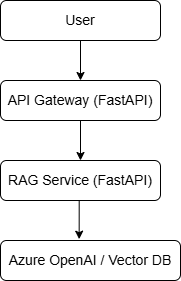

The diagram above was exported from draw.io. Its source (the exported page's mxGraphModel, read from the mxfile embedded in the PNG):
<mxGraphModel dx="786" dy="516" grid="1" gridSize="10" guides="1" tooltips="1" connect="1" arrows="1" fold="1" page="1" pageScale="1" pageWidth="850" pageHeight="1100" background="#FFFFFF" math="0" shadow="0">
  <root>
    <mxCell id="0" />
    <mxCell id="1" parent="0" />
    <mxCell id="3v7Lnjk9d6ozmS6lKX9d-5" edge="1" parent="1" source="3v7Lnjk9d6ozmS6lKX9d-1" style="edgeStyle=orthogonalEdgeStyle;rounded=0;orthogonalLoop=1;jettySize=auto;html=1;" target="3v7Lnjk9d6ozmS6lKX9d-2" value="">
      <mxGeometry relative="1" as="geometry" />
    </mxCell>
    <mxCell id="3v7Lnjk9d6ozmS6lKX9d-1" parent="1" style="rounded=1;whiteSpace=wrap;html=1;" value="&lt;font style=&quot;font-size: 14px;&quot;&gt;User&lt;/font&gt;" vertex="1">
      <mxGeometry height="40" width="160" x="160" y="80" as="geometry" />
    </mxCell>
    <mxCell id="3v7Lnjk9d6ozmS6lKX9d-6" edge="1" parent="1" source="3v7Lnjk9d6ozmS6lKX9d-2" style="edgeStyle=orthogonalEdgeStyle;rounded=0;orthogonalLoop=1;jettySize=auto;html=1;" target="3v7Lnjk9d6ozmS6lKX9d-3" value="">
      <mxGeometry relative="1" as="geometry" />
    </mxCell>
    <mxCell id="3v7Lnjk9d6ozmS6lKX9d-2" parent="1" style="rounded=1;whiteSpace=wrap;html=1;" value="&lt;font style=&quot;font-size: 14px;&quot;&gt;API Gateway (FastAPI)&lt;/font&gt;" vertex="1">
      <mxGeometry height="40" width="160" x="160" y="160" as="geometry" />
    </mxCell>
    <mxCell id="3v7Lnjk9d6ozmS6lKX9d-3" parent="1" style="rounded=1;whiteSpace=wrap;html=1;" value="&lt;font style=&quot;font-size: 14px;&quot;&gt;RAG Service (FastAPI)&lt;/font&gt;" vertex="1">
      <mxGeometry height="40" width="160" x="160" y="240" as="geometry" />
    </mxCell>
    <mxCell id="3v7Lnjk9d6ozmS6lKX9d-4" parent="1" style="rounded=1;whiteSpace=wrap;html=1;" value="&lt;font style=&quot;font-size: 14px;&quot;&gt;Azure OpenAI / Vector DB&lt;/font&gt;" vertex="1">
      <mxGeometry height="40" width="180" x="160" y="320" as="geometry" />
    </mxCell>
    <mxCell id="3v7Lnjk9d6ozmS6lKX9d-8" edge="1" parent="1" source="3v7Lnjk9d6ozmS6lKX9d-3" style="edgeStyle=orthogonalEdgeStyle;rounded=0;orthogonalLoop=1;jettySize=auto;html=1;exitX=0.5;exitY=1;exitDx=0;exitDy=0;entryX=0.437;entryY=-0.033;entryDx=0;entryDy=0;entryPerimeter=0;" target="3v7Lnjk9d6ozmS6lKX9d-4">
      <mxGeometry relative="1" as="geometry" />
    </mxCell>
  </root>
</mxGraphModel>